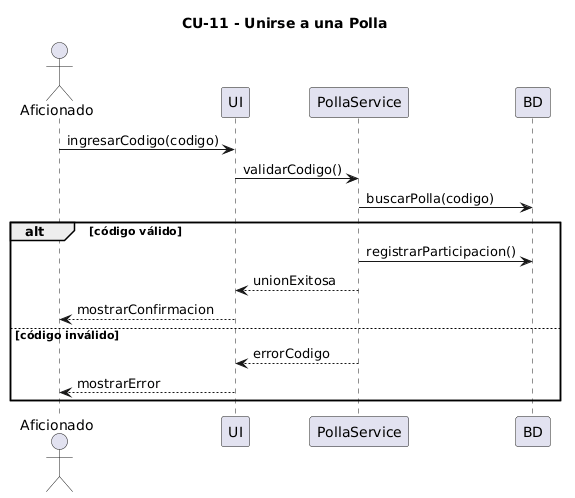

The diagram above was rendered by PlantUML. Its source (embedded in the PNG):
@startuml
title CU-11 - Unirse a una Polla

actor Aficionado
participant UI
participant PollaService
participant BD

Aficionado -> UI : ingresarCodigo(codigo)
UI -> PollaService : validarCodigo()

PollaService -> BD : buscarPolla(codigo)

alt código válido
    PollaService -> BD : registrarParticipacion()
    PollaService --> UI : unionExitosa
    UI --> Aficionado : mostrarConfirmacion
else código inválido
    PollaService --> UI : errorCodigo
    UI --> Aficionado : mostrarError
end
@enduml